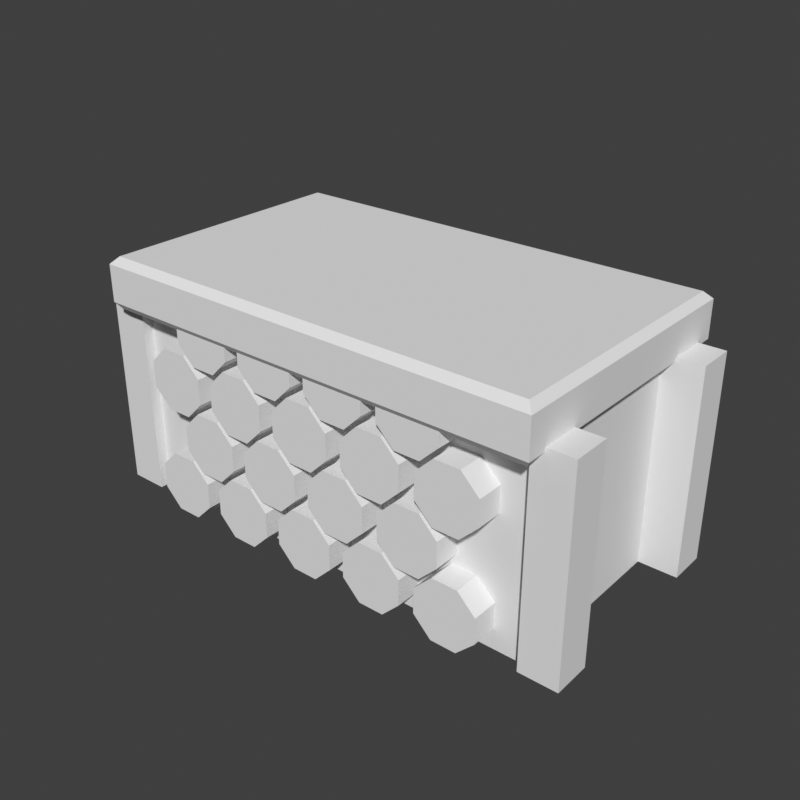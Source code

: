 # Source: logs-pile-snow.blend  (saved by Blender 5.2.45; exported with 4.5.12 LTS)
import bpy
from mathutils import Matrix  # noqa: F401  (used for matrix-valued properties, if any)

bpy.ops.wm.read_factory_settings(use_empty=True)
scene = bpy.context.scene
scene.name = 'Scene'

# ---- world
world_preview = bpy.data.worlds.new('Preview'); scene.world = world_preview
world_preview.use_nodes = True; world_preview.node_tree.nodes.clear()
_N = world_preview.node_tree.nodes; _L = world_preview.node_tree.links
n0 = _N.new('ShaderNodeBackground'); n0.name = 'Background'; n0.location = (-200, 100)
n0.inputs[0].default_value = (0.05, 0.05, 0.05, 1.0)
n1 = _N.new('ShaderNodeOutputWorld'); n1.name = 'World Output'; n1.location = (200, 100)
_L.new(n0.outputs[0], n1.inputs[0])
n1.is_active_output = True
world_preview.color = (0.807, 0.807, 0.807)

# ---- meshes
me_prop = bpy.data.meshes.new('prop')
me_prop.from_pydata([(-0.7045, -0.75, 0.2627), (-0.8073, -0.75, 0.3655), (-0.9527, -0.75, 0.3655), (-1.056, -0.75, 0.2627), (-1.056, -0.75, 0.1173), (-0.9527, -0.75, 0.01446), (-0.8073, -0.75, 0.01446), (-0.7045, -0.75, 0.1173), (-0.7045, 0.75, 0.2627), (-0.8073, 0.75, 0.3655), (-0.9527, 0.75, 0.3655), (-1.056, 0.75, 0.2627), (-1.056, 0.75, 0.1173), (-0.9527, 0.75, 0.01446), (-0.8073, 0.75, 0.01446), (-0.7045, 0.75, 0.1173), (-0.2645, -0.75, 0.2627), (-0.3673, -0.75, 0.3655), (-0.5127, -0.75, 0.3655), (-0.6155, -0.75, 0.2627), (-0.6155, -0.75, 0.1173), (-0.5127, -0.75, 0.01446), (-0.3673, -0.75, 0.01446), (-0.2645, -0.75, 0.1173), (-0.2645, 0.75, 0.2627), (-0.3673, 0.75, 0.3655), (-0.5127, 0.75, 0.3655), (-0.6155, 0.75, 0.2627), (-0.6155, 0.75, 0.1173), (-0.5127, 0.75, 0.01446), (-0.3673, 0.75, 0.01446), (-0.2645, 0.75, 0.1173), (0.1755, -0.75, 0.2627), (0.07271, -0.75, 0.3655), (-0.07271, -0.75, 0.3655), (-0.1755, -0.75, 0.2627), (-0.1755, -0.75, 0.1173), (-0.07271, -0.75, 0.01446), (0.07271, -0.75, 0.01446), (0.1755, -0.75, 0.1173), (0.1755, 0.75, 0.2627), (0.07271, 0.75, 0.3655), (-0.07271, 0.75, 0.3655), (-0.1755, 0.75, 0.2627), (-0.1755, 0.75, 0.1173), (-0.07271, 0.75, 0.01446), (0.07271, 0.75, 0.01446), (0.1755, 0.75, 0.1173), (0.6155, -0.75, 0.2627), (0.5127, -0.75, 0.3655), (0.3673, -0.75, 0.3655), (0.2645, -0.75, 0.2627), (0.2645, -0.75, 0.1173), (0.3673, -0.75, 0.01446), (0.5127, -0.75, 0.01446), (0.6155, -0.75, 0.1173), (0.6155, 0.75, 0.2627), (0.5127, 0.75, 0.3655), (0.3673, 0.75, 0.3655), (0.2645, 0.75, 0.2627), (0.2645, 0.75, 0.1173), (0.3673, 0.75, 0.01446), (0.5127, 0.75, 0.01446), (0.6155, 0.75, 0.1173), (1.056, -0.75, 0.2627), (0.9527, -0.75, 0.3655), (0.8073, -0.75, 0.3655), (0.7045, -0.75, 0.2627), (0.7045, -0.75, 0.1173), (0.8073, -0.75, 0.01446), (0.9527, -0.75, 0.01446), (1.056, -0.75, 0.1173), (1.056, 0.75, 0.2627), (0.9527, 0.75, 0.3655), (0.8073, 0.75, 0.3655), (0.7045, 0.75, 0.2627), (0.7045, 0.75, 0.1173), (0.8073, 0.75, 0.01446), (0.9527, 0.75, 0.01446), (1.056, 0.75, 0.1173), (-0.4845, -0.75, 0.5727), (-0.5873, -0.75, 0.6755), (-0.7327, -0.75, 0.6755), (-0.8355, -0.75, 0.5727), (-0.8355, -0.75, 0.4273), (-0.7327, -0.75, 0.3245), (-0.5873, -0.75, 0.3245), (-0.4845, -0.75, 0.4273), (-0.4845, 0.75, 0.5727), (-0.5873, 0.75, 0.6755), (-0.7327, 0.75, 0.6755), (-0.8355, 0.75, 0.5727), (-0.8355, 0.75, 0.4273), (-0.7327, 0.75, 0.3245), (-0.5873, 0.75, 0.3245), (-0.4845, 0.75, 0.4273), (-0.04446, -0.75, 0.5727), (-0.1473, -0.75, 0.6755), (-0.2927, -0.75, 0.6755), (-0.3955, -0.75, 0.5727), (-0.3955, -0.75, 0.4273), (-0.2927, -0.75, 0.3245), (-0.1473, -0.75, 0.3245), (-0.04446, -0.75, 0.4273), (-0.04446, 0.75, 0.5727), (-0.1473, 0.75, 0.6755), (-0.2927, 0.75, 0.6755), (-0.3955, 0.75, 0.5727), (-0.3955, 0.75, 0.4273), (-0.2927, 0.75, 0.3245), (-0.1473, 0.75, 0.3245), (-0.04446, 0.75, 0.4273), (0.3955, -0.75, 0.5727), (0.2927, -0.75, 0.6755), (0.1473, -0.75, 0.6755), (0.04446, -0.75, 0.5727), (0.04446, -0.75, 0.4273), (0.1473, -0.75, 0.3245), (0.2927, -0.75, 0.3245), (0.3955, -0.75, 0.4273), (0.3955, 0.75, 0.5727), (0.2927, 0.75, 0.6755), (0.1473, 0.75, 0.6755), (0.04446, 0.75, 0.5727), (0.04446, 0.75, 0.4273), (0.1473, 0.75, 0.3245), (0.2927, 0.75, 0.3245), (0.3955, 0.75, 0.4273), (0.8355, -0.75, 0.5727), (0.7327, -0.75, 0.6755), (0.5873, -0.75, 0.6755), (0.4845, -0.75, 0.5727), (0.4845, -0.75, 0.4273), (0.5873, -0.75, 0.3245), (0.7327, -0.75, 0.3245), (0.8355, -0.75, 0.4273), (0.8355, 0.75, 0.5727), (0.7327, 0.75, 0.6755), (0.5873, 0.75, 0.6755), (0.4845, 0.75, 0.5727), (0.4845, 0.75, 0.4273), (0.5873, 0.75, 0.3245), (0.7327, 0.75, 0.3245), (0.8355, 0.75, 0.4273), (-0.7045, -0.75, 0.8827), (-0.8073, -0.75, 0.9855), (-0.9527, -0.75, 0.9855), (-1.056, -0.75, 0.8827), (-1.056, -0.75, 0.7373), (-0.9527, -0.75, 0.6345), (-0.8073, -0.75, 0.6345), (-0.7045, -0.75, 0.7373), (-0.7045, 0.75, 0.8827), (-0.8073, 0.75, 0.9855), (-0.9527, 0.75, 0.9855), (-1.056, 0.75, 0.8827), (-1.056, 0.75, 0.7373), (-0.9527, 0.75, 0.6345), (-0.8073, 0.75, 0.6345), (-0.7045, 0.75, 0.7373), (-0.2645, -0.75, 0.8827), (-0.3673, -0.75, 0.9855), (-0.5127, -0.75, 0.9855), (-0.6155, -0.75, 0.8827), (-0.6155, -0.75, 0.7373), (-0.5127, -0.75, 0.6345), (-0.3673, -0.75, 0.6345), (-0.2645, -0.75, 0.7373), (-0.2645, 0.75, 0.8827), (-0.3673, 0.75, 0.9855), (-0.5127, 0.75, 0.9855), (-0.6155, 0.75, 0.8827), (-0.6155, 0.75, 0.7373), (-0.5127, 0.75, 0.6345), (-0.3673, 0.75, 0.6345), (-0.2645, 0.75, 0.7373), (0.1755, -0.75, 0.8827), (0.07271, -0.75, 0.9855), (-0.07271, -0.75, 0.9855), (-0.1755, -0.75, 0.8827), (-0.1755, -0.75, 0.7373), (-0.07271, -0.75, 0.6345), (0.07271, -0.75, 0.6345), (0.1755, -0.75, 0.7373), (0.1755, 0.75, 0.8827), (0.07271, 0.75, 0.9855), (-0.07271, 0.75, 0.9855), (-0.1755, 0.75, 0.8827), (-0.1755, 0.75, 0.7373), (-0.07271, 0.75, 0.6345), (0.07271, 0.75, 0.6345), (0.1755, 0.75, 0.7373), (0.6155, -0.75, 0.8827), (0.5127, -0.75, 0.9855), (0.3673, -0.75, 0.9855), (0.2645, -0.75, 0.8827), (0.2645, -0.75, 0.7373), (0.3673, -0.75, 0.6345), (0.5127, -0.75, 0.6345), (0.6155, -0.75, 0.7373), (0.6155, 0.75, 0.8827), (0.5127, 0.75, 0.9855), (0.3673, 0.75, 0.9855), (0.2645, 0.75, 0.8827), (0.2645, 0.75, 0.7373), (0.3673, 0.75, 0.6345), (0.5127, 0.75, 0.6345), (0.6155, 0.75, 0.7373), (1.056, -0.75, 0.8827), (0.9527, -0.75, 0.9855), (0.8073, -0.75, 0.9855), (0.7045, -0.75, 0.8827), (0.7045, -0.75, 0.7373), (0.8073, -0.75, 0.6345), (0.9527, -0.75, 0.6345), (1.056, -0.75, 0.7373), (1.056, 0.75, 0.8827), (0.9527, 0.75, 0.9855), (0.8073, 0.75, 0.9855), (0.7045, 0.75, 0.8827), (0.7045, 0.75, 0.7373), (0.8073, 0.75, 0.6345), (0.9527, 0.75, 0.6345), (1.056, 0.75, 0.7373), (-0.4845, -0.75, 1.193), (-0.5873, -0.75, 1.296), (-0.7327, -0.75, 1.296), (-0.8355, -0.75, 1.193), (-0.8355, -0.75, 1.047), (-0.7327, -0.75, 0.9445), (-0.5873, -0.75, 0.9445), (-0.4845, -0.75, 1.047), (-0.4845, 0.75, 1.193), (-0.5873, 0.75, 1.296), (-0.7327, 0.75, 1.296), (-0.8355, 0.75, 1.193), (-0.8355, 0.75, 1.047), (-0.7327, 0.75, 0.9445), (-0.5873, 0.75, 0.9445), (-0.4845, 0.75, 1.047), (-0.04446, -0.75, 1.193), (-0.1473, -0.75, 1.296), (-0.2927, -0.75, 1.296), (-0.3955, -0.75, 1.193), (-0.3955, -0.75, 1.047), (-0.2927, -0.75, 0.9445), (-0.1473, -0.75, 0.9445), (-0.04446, -0.75, 1.047), (-0.04446, 0.75, 1.193), (-0.1473, 0.75, 1.296), (-0.2927, 0.75, 1.296), (-0.3955, 0.75, 1.193), (-0.3955, 0.75, 1.047), (-0.2927, 0.75, 0.9445), (-0.1473, 0.75, 0.9445), (-0.04446, 0.75, 1.047), (0.3955, -0.75, 1.193), (0.2927, -0.75, 1.296), (0.1473, -0.75, 1.296), (0.04446, -0.75, 1.193), (0.04446, -0.75, 1.047), (0.1473, -0.75, 0.9445), (0.2927, -0.75, 0.9445), (0.3955, -0.75, 1.047), (0.3955, 0.75, 1.193), (0.2927, 0.75, 1.296), (0.1473, 0.75, 1.296), (0.04446, 0.75, 1.193), (0.04446, 0.75, 1.047), (0.1473, 0.75, 0.9445), (0.2927, 0.75, 0.9445), (0.3955, 0.75, 1.047), (0.8355, -0.75, 1.193), (0.7327, -0.75, 1.296), (0.5873, -0.75, 1.296), (0.4845, -0.75, 1.193), (0.4845, -0.75, 1.047), (0.5873, -0.75, 0.9445), (0.7327, -0.75, 0.9445), (0.8355, -0.75, 1.047), (0.8355, 0.75, 1.193), (0.7327, 0.75, 1.296), (0.5873, 0.75, 1.296), (0.4845, 0.75, 1.193), (0.4845, 0.75, 1.047), (0.5873, 0.75, 0.9445), (0.7327, 0.75, 0.9445), (0.8355, 0.75, 1.047), (1.45, 0.66, 0.0), (1.23, 0.66, 0.0), (1.23, 0.44, 0.0), (1.45, 0.44, 0.0), (1.45, 0.66, 1.18), (1.23, 0.66, 1.18), (1.23, 0.44, 1.18), (1.45, 0.44, 1.18), (1.45, -0.44, 0.0), (1.23, -0.44, 0.0), (1.23, -0.66, 0.0), (1.45, -0.66, 0.0), (1.45, -0.44, 1.18), (1.23, -0.44, 1.18), (1.23, -0.66, 1.18), (1.45, -0.66, 1.18), (-1.23, 0.66, 0.0), (-1.45, 0.66, 0.0), (-1.45, 0.44, 0.0), (-1.23, 0.44, 0.0), (-1.23, 0.66, 1.18), (-1.45, 0.66, 1.18), (-1.45, 0.44, 1.18), (-1.23, 0.44, 1.18), (-1.23, -0.44, 0.0), (-1.45, -0.44, 0.0), (-1.45, -0.66, 0.0), (-1.23, -0.66, 0.0), (-1.23, -0.44, 1.18), (-1.45, -0.44, 1.18), (-1.45, -0.66, 1.18), (-1.23, -0.66, 1.18), (1.27, 0.745, 1.12), (-1.27, 0.745, 1.12), (-1.27, -0.745, 1.12), (1.27, -0.745, 1.12), (1.3, 0.775, 1.16), (-1.3, 0.775, 1.16), (-1.3, -0.775, 1.16), (1.3, -0.775, 1.16), (1.3, 0.775, 1.37), (-1.3, 0.775, 1.37), (-1.3, -0.775, 1.37), (1.3, -0.775, 1.37), (1.26, 0.735, 1.41), (-1.26, 0.735, 1.41), (-1.26, -0.735, 1.41), (1.26, -0.735, 1.41), (1.23, 0.6, 0.0), (-1.23, 0.6, 0.0), (-1.23, -0.6, 0.0), (1.23, -0.6, 0.0), (1.23, 0.6, 1.18), (-1.23, 0.6, 1.18), (-1.23, -0.6, 1.18), (1.23, -0.6, 1.18)], [], [(0, 8, 9, 1), (1, 9, 10, 2), (2, 10, 11, 3), (3, 11, 12, 4), (4, 12, 13, 5), (5, 13, 14, 6), (6, 14, 15, 7), (7, 15, 8, 0), (7, 4, 5, 6), (7, 2, 3, 4), (7, 0, 1, 2), (8, 11, 10, 9), (8, 13, 12, 11), (8, 15, 14, 13), (16, 24, 25, 17), (17, 25, 26, 18), (18, 26, 27, 19), (19, 27, 28, 20), (20, 28, 29, 21), (21, 29, 30, 22), (22, 30, 31, 23), (23, 31, 24, 16), (23, 20, 21, 22), (23, 18, 19, 20), (23, 16, 17, 18), (24, 27, 26, 25), (24, 29, 28, 27), (24, 31, 30, 29), (32, 40, 41, 33), (33, 41, 42, 34), (34, 42, 43, 35), (35, 43, 44, 36), (36, 44, 45, 37), (37, 45, 46, 38), (38, 46, 47, 39), (39, 47, 40, 32), (39, 36, 37, 38), (39, 34, 35, 36), (39, 32, 33, 34), (40, 43, 42, 41), (40, 45, 44, 43), (40, 47, 46, 45), (48, 56, 57, 49), (49, 57, 58, 50), (50, 58, 59, 51), (51, 59, 60, 52), (52, 60, 61, 53), (53, 61, 62, 54), (54, 62, 63, 55), (55, 63, 56, 48), (55, 52, 53, 54), (55, 50, 51, 52), (55, 48, 49, 50), (56, 59, 58, 57), (56, 61, 60, 59), (56, 63, 62, 61), (64, 72, 73, 65), (65, 73, 74, 66), (66, 74, 75, 67), (67, 75, 76, 68), (68, 76, 77, 69), (69, 77, 78, 70), (70, 78, 79, 71), (71, 79, 72, 64), (71, 68, 69, 70), (71, 66, 67, 68), (71, 64, 65, 66), (72, 75, 74, 73), (72, 77, 76, 75), (72, 79, 78, 77), (80, 88, 89, 81), (81, 89, 90, 82), (82, 90, 91, 83), (83, 91, 92, 84), (84, 92, 93, 85), (85, 93, 94, 86), (86, 94, 95, 87), (87, 95, 88, 80), (87, 84, 85, 86), (87, 82, 83, 84), (87, 80, 81, 82), (88, 91, 90, 89), (88, 93, 92, 91), (88, 95, 94, 93), (96, 104, 105, 97), (97, 105, 106, 98), (98, 106, 107, 99), (99, 107, 108, 100), (100, 108, 109, 101), (101, 109, 110, 102), (102, 110, 111, 103), (103, 111, 104, 96), (103, 100, 101, 102), (103, 98, 99, 100), (103, 96, 97, 98), (104, 107, 106, 105), (104, 109, 108, 107), (104, 111, 110, 109), (112, 120, 121, 113), (113, 121, 122, 114), (114, 122, 123, 115), (115, 123, 124, 116), (116, 124, 125, 117), (117, 125, 126, 118), (118, 126, 127, 119), (119, 127, 120, 112), (119, 116, 117, 118), (119, 114, 115, 116), (119, 112, 113, 114), (120, 123, 122, 121), (120, 125, 124, 123), (120, 127, 126, 125), (128, 136, 137, 129), (129, 137, 138, 130), (130, 138, 139, 131), (131, 139, 140, 132), (132, 140, 141, 133), (133, 141, 142, 134), (134, 142, 143, 135), (135, 143, 136, 128), (135, 132, 133, 134), (135, 130, 131, 132), (135, 128, 129, 130), (136, 139, 138, 137), (136, 141, 140, 139), (136, 143, 142, 141), (144, 152, 153, 145), (145, 153, 154, 146), (146, 154, 155, 147), (147, 155, 156, 148), (148, 156, 157, 149), (149, 157, 158, 150), (150, 158, 159, 151), (151, 159, 152, 144), (151, 148, 149, 150), (151, 146, 147, 148), (151, 144, 145, 146), (152, 155, 154, 153), (152, 157, 156, 155), (152, 159, 158, 157), (160, 168, 169, 161), (161, 169, 170, 162), (162, 170, 171, 163), (163, 171, 172, 164), (164, 172, 173, 165), (165, 173, 174, 166), (166, 174, 175, 167), (167, 175, 168, 160), (167, 164, 165, 166), (167, 162, 163, 164), (167, 160, 161, 162), (168, 171, 170, 169), (168, 173, 172, 171), (168, 175, 174, 173), (176, 184, 185, 177), (177, 185, 186, 178), (178, 186, 187, 179), (179, 187, 188, 180), (180, 188, 189, 181), (181, 189, 190, 182), (182, 190, 191, 183), (183, 191, 184, 176), (183, 180, 181, 182), (183, 178, 179, 180), (183, 176, 177, 178), (184, 187, 186, 185), (184, 189, 188, 187), (184, 191, 190, 189), (192, 200, 201, 193), (193, 201, 202, 194), (194, 202, 203, 195), (195, 203, 204, 196), (196, 204, 205, 197), (197, 205, 206, 198), (198, 206, 207, 199), (199, 207, 200, 192), (199, 196, 197, 198), (199, 194, 195, 196), (199, 192, 193, 194), (200, 203, 202, 201), (200, 205, 204, 203), (200, 207, 206, 205), (208, 216, 217, 209), (209, 217, 218, 210), (210, 218, 219, 211), (211, 219, 220, 212), (212, 220, 221, 213), (213, 221, 222, 214), (214, 222, 223, 215), (215, 223, 216, 208), (215, 212, 213, 214), (215, 210, 211, 212), (215, 208, 209, 210), (216, 219, 218, 217), (216, 221, 220, 219), (216, 223, 222, 221), (224, 232, 233, 225), (225, 233, 234, 226), (226, 234, 235, 227), (227, 235, 236, 228), (228, 236, 237, 229), (229, 237, 238, 230), (230, 238, 239, 231), (231, 239, 232, 224), (231, 228, 229, 230), (231, 226, 227, 228), (231, 224, 225, 226), (232, 235, 234, 233), (232, 237, 236, 235), (232, 239, 238, 237), (240, 248, 249, 241), (241, 249, 250, 242), (242, 250, 251, 243), (243, 251, 252, 244), (244, 252, 253, 245), (245, 253, 254, 246), (246, 254, 255, 247), (247, 255, 248, 240), (247, 244, 245, 246), (247, 242, 243, 244), (247, 240, 241, 242), (248, 251, 250, 249), (248, 253, 252, 251), (248, 255, 254, 253), (256, 264, 265, 257), (257, 265, 266, 258), (258, 266, 267, 259), (259, 267, 268, 260), (260, 268, 269, 261), (261, 269, 270, 262), (262, 270, 271, 263), (263, 271, 264, 256), (263, 260, 261, 262), (263, 258, 259, 260), (263, 256, 257, 258), (264, 267, 266, 265), (264, 269, 268, 267), (264, 271, 270, 269), (272, 280, 281, 273), (273, 281, 282, 274), (274, 282, 283, 275), (275, 283, 284, 276), (276, 284, 285, 277), (277, 285, 286, 278), (278, 286, 287, 279), (279, 287, 280, 272), (279, 276, 277, 278), (279, 274, 275, 276), (279, 272, 273, 274), (280, 283, 282, 281), (280, 285, 284, 283), (280, 287, 286, 285), (288, 289, 293, 292), (289, 290, 294, 293), (290, 291, 295, 294), (291, 288, 292, 295), (291, 290, 289, 288), (292, 293, 294, 295), (296, 297, 301, 300), (297, 298, 302, 301), (298, 299, 303, 302), (299, 296, 300, 303), (299, 298, 297, 296), (300, 301, 302, 303), (304, 305, 309, 308), (305, 306, 310, 309), (306, 307, 311, 310), (307, 304, 308, 311), (307, 306, 305, 304), (308, 309, 310, 311), (312, 313, 317, 316), (313, 314, 318, 317), (314, 315, 319, 318), (315, 312, 316, 319), (315, 314, 313, 312), (316, 317, 318, 319), (320, 321, 325, 324), (321, 322, 326, 325), (322, 323, 327, 326), (323, 320, 324, 327), (324, 325, 329, 328), (325, 326, 330, 329), (326, 327, 331, 330), (327, 324, 328, 331), (328, 329, 333, 332), (329, 330, 334, 333), (330, 331, 335, 334), (331, 328, 332, 335), (323, 322, 321, 320), (332, 333, 334, 335), (336, 337, 341, 340), (337, 338, 342, 341), (338, 339, 343, 342), (339, 336, 340, 343), (339, 338, 337, 336), (340, 341, 342, 343)])
me_prop.update()

# ---- objects
ob_prop = bpy.data.objects.new('prop', me_prop)

# ---- transforms, parenting, visibility, modifiers, constraints
ob_prop.location = (0.0, 0.0, 0.0)

# ---- collection membership
scene.collection.objects.link(ob_prop)

# ---- scene / render settings (as saved in the file)
scene.frame_start = 1; scene.frame_end = 250; scene.frame_set(1)
scene.render.engine = 'BLENDER_WORKBENCH'
scene.render.image_settings.color_mode = 'RGB'
scene.render.resolution_x = 384
scene.render.resolution_y = 384
scene.render.fps = 30
scene.render.bake_bias = 0.0
scene.render.bake_samples = 0
scene.render.compositor_device = 'GPU'
scene.eevee.use_volume_custom_range = False
scene.eevee.fast_gi_thickness_near = 0.1
scene.eevee.fast_gi_thickness_far = 0.0
scene.eevee.ray_tracing_options.screen_trace_thickness = 0.1
scene.view_settings.view_transform = 'Standard'
bpy.context.view_layer.update()

# ---- added for rendering (the .blend has no active camera and no usable light): camera, sun
cam_auto = bpy.data.cameras.new('AutoCamera')
cam_auto.lens = 50.0
cam_auto.sensor_width = 36.0
cam_auto.clip_end = 1000.0
ob_auto_camera = bpy.data.objects.new('AutoCamera', cam_auto)
scene.collection.objects.link(ob_auto_camera)
ob_auto_camera.location = (3.31026, -3.97231, 3.35321)
ob_auto_camera.rotation_euler = (1.09748, -7.21219e-08, 0.694738)
scene.camera = ob_auto_camera
light_auto_sun = bpy.data.lights.new('AutoSun', 'SUN')
light_auto_sun.energy = 3.0
light_auto_sun.angle = 0.0523599
ob_auto_sun = bpy.data.objects.new('AutoSun', light_auto_sun)
scene.collection.objects.link(ob_auto_sun)
ob_auto_sun.rotation_euler = (0.872665, 0.174533, 0.523599)
bpy.context.view_layer.update()
